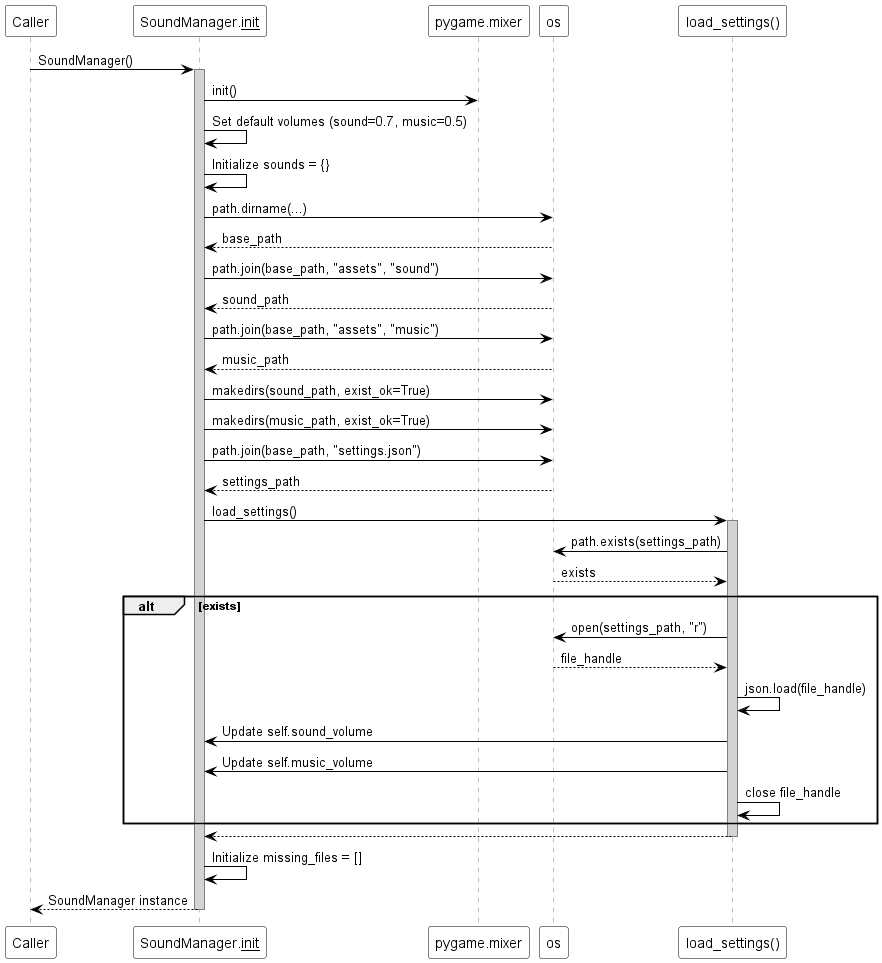

The diagram above was rendered by PlantUML. Its source (embedded in the PNG):
@startuml
skinparam sequence {
  ParticipantBackgroundColor white
  ParticipantBorderColor black
  ArrowColor black
  LifeLineBorderColor gray
  LifeLineBackgroundColor lightgray
}

participant "Caller" as Caller
participant "SoundManager.__init__" as Init
participant "pygame.mixer" as Mixer
participant "os" as OS
participant "load_settings()" as LoadSettings

Caller -> Init : SoundManager()
activate Init
Init -> Mixer : init()
Init -> Init : Set default volumes (sound=0.7, music=0.5)
Init -> Init : Initialize sounds = {}
Init -> OS : path.dirname(...)
OS --> Init : base_path
Init -> OS : path.join(base_path, "assets", "sound")
OS --> Init : sound_path
Init -> OS : path.join(base_path, "assets", "music")
OS --> Init : music_path
Init -> OS : makedirs(sound_path, exist_ok=True)
Init -> OS : makedirs(music_path, exist_ok=True)
Init -> OS : path.join(base_path, "settings.json")
OS --> Init : settings_path
Init -> LoadSettings : load_settings()
activate LoadSettings
    LoadSettings -> OS : path.exists(settings_path)
    OS --> LoadSettings : exists
    alt exists
        LoadSettings -> OS : open(settings_path, "r")
        OS --> LoadSettings : file_handle
        LoadSettings -> LoadSettings : json.load(file_handle)
        LoadSettings -> Init : Update self.sound_volume
        LoadSettings -> Init : Update self.music_volume
        LoadSettings -> LoadSettings : close file_handle
    end
LoadSettings --> Init
deactivate LoadSettings
Init -> Init : Initialize missing_files = []
Init --> Caller : SoundManager instance
deactivate Init
@enduml